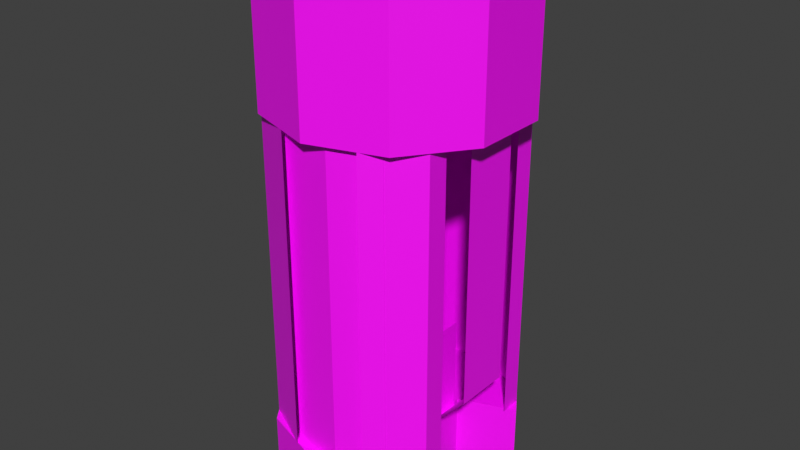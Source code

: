 # Source: elevator_b_blender3.blend  (saved by Blender 3.6.14; exported with 4.5.12 LTS)
import bpy
from mathutils import Matrix  # noqa: F401  (used for matrix-valued properties, if any)

bpy.ops.wm.read_factory_settings(use_empty=True)
scene = bpy.context.scene
scene.name = 'Scene'

# ---- collections
col_elevator_b = bpy.data.collections.new('elevator_b'); scene.collection.children.link(col_elevator_b)

# ---- images (referenced by path relative to the original .blend; pixels are not part of the script)
import os
ASSET_DIR = os.environ.get("B2B_ASSET_DIR", "")  # directory of the original .blend (textures are referenced by path, not embedded)
HERE = os.path.dirname(os.path.abspath(__file__))  # packed textures are extracted next to this script under _unpacked/

def load_image(name, relpath, width, height, colorspace="sRGB"):
    """Load a texture the original file referenced (path relative to the .blend, or extracted next to this script)."""
    p = next((c for c in (os.path.join(HERE, relpath), os.path.join(ASSET_DIR, relpath)) if relpath and os.path.exists(c)), "")
    if p:
        img = bpy.data.images.load(p, check_existing=True)
        img.name = name
    else:  # same state as the original file: an image datablock whose file is absent (Cycles renders it pink)
        img = bpy.data.images.new(name, width, height)
        img.source = "FILE"
        img.filepath = "//" + (relpath or name)
    img.colorspace_settings.name = colorspace
    return img
img_elevator_main = load_image('elevator_main', 'elevator_b.png', 1024, 1024, 'sRGB')
img_elevator_b_emmision_png = load_image('elevator_b_emmision.png', 'elevator_b_emmision.png', 1024, 1024, 'sRGB')

# ---- materials (node trees are filled in below, after node groups)
mat_elevator = bpy.data.materials.new('Elevator')

# ---- material node trees
mat_elevator.use_nodes = True; mat_elevator.node_tree.nodes.clear()
_N = mat_elevator.node_tree.nodes; _L = mat_elevator.node_tree.links
n0 = _N.new('ShaderNodeBsdfPrincipled'); n0.name = 'Principled BSDF'; n0.location = (-200, 100)
n1 = _N.new('ShaderNodeOutputMaterial'); n1.name = 'Material Output'; n1.location = (200, 100)
n2 = _N.new('ShaderNodeTexChecker'); n2.name = 'Checker Texture'; n2.location = (-580, -380)
n3 = _N.new('ShaderNodeTexImage'); n3.name = 'Image Texture'; n3.location = (-620, 220)
n3.image = img_elevator_main
n3.interpolation = 'Closest'
n4 = _N.new('ShaderNodeTexImage'); n4.name = 'Image Texture.001'; n4.location = (-620, -80)
n4.image = img_elevator_b_emmision_png
_L.new(n0.outputs[0], n1.inputs[0])
_L.new(n3.outputs[0], n0.inputs[0])
_L.new(n3.outputs[1], n0.inputs[4])
_L.new(n4.outputs[0], n0.inputs[27])
n1.is_active_output = True

# ---- world
world_world = bpy.data.worlds.new('World'); scene.world = world_world
world_world.use_nodes = True; world_world.node_tree.nodes.clear()
_N = world_world.node_tree.nodes; _L = world_world.node_tree.links
n0 = _N.new('ShaderNodeOutputWorld'); n0.name = 'World Output'; n0.location = (200, 100)
n1 = _N.new('ShaderNodeBackground'); n1.name = 'Background'; n1.location = (-200, 100)
n1.inputs[0].default_value = (0.05088, 0.05088, 0.05088, 1.0)
_L.new(n1.outputs[0], n0.inputs[0])
n0.is_active_output = True
world_world.color = (0.05088, 0.05088, 0.05088)
world_world.use_sun_shadow = False
world_world.sun_shadow_jitter_overblur = 0.0

# ---- meshes
me_cube_001 = bpy.data.meshes.new('Cube.001')
me_cube_001.from_pydata([(3.5, -1.0, 0.55), (3.5, -1.0, 1.669), (3.5, 1.0, 0.55), (3.5, 1.0, 1.669), (1.65, -1.0, 0.3), (1.65, 1.0, 0.3), (1.65, -1.0, 0.725), (1.65, 1.0, 0.725), (4.768e-07, 4.387, 0.3), (-2.579, 3.55, 0.3), (-4.173, 1.356, 0.3), (-4.173, -1.356, 0.3), (-2.579, -3.55, 0.3), (4.768e-07, -4.387, 0.3), (2.579, -3.55, 0.3), (1.524, -1.356, 0.3), (1.524, 1.356, 0.3), (2.579, 3.55, 0.3), (0.0, 0.0, 0.3), (4.768e-07, 4.387, 1.192e-07), (-2.579, 3.55, 1.192e-07), (-4.173, 1.356, 1.192e-07), (-4.173, -1.356, 1.192e-07), (-2.579, -3.55, 1.192e-07), (4.768e-07, -4.387, 1.192e-07), (2.579, -3.55, 1.192e-07), (1.524, -1.356, 1.192e-07), (1.524, 1.356, 1.192e-07), (2.579, 3.55, 1.192e-07), (0.0, 0.0, 0.0), (3.524, 2.106, 0.3), (3.524, -2.106, 0.3), (3.524, 2.106, 1.192e-07), (3.524, -2.106, 1.192e-07), (4.768e-07, 4.387, 2.338), (-2.579, 3.55, 2.338), (-4.173, 1.356, 2.338), (-4.173, -1.356, 2.338), (-2.579, -3.55, 2.338), (4.768e-07, -4.387, 2.338), (2.579, -3.55, 2.338), (4.173, -1.356, 2.338), (4.173, 1.356, 2.338), (2.579, 3.55, 2.338), (0.0, 0.0, 2.337), (4.768e-07, 4.387, 1.706), (-2.579, 3.55, 1.706), (-4.173, 1.356, 1.706), (-4.173, -1.356, 1.706), (-2.579, -3.55, 1.706), (4.768e-07, -4.387, 1.706), (2.579, -3.55, 1.706), (4.173, -1.356, 1.706), (4.173, 1.356, 1.706), (2.579, 3.55, 1.706), (0.0, 0.0, 2.019), (-3.878, -1.762, 0.3), (-2.874, -3.144, 0.3), (-4.174, 0.0, 0.3), (-1.068, -4.07, 0.3), (-3.878, -1.762, 1.706), (-2.874, -3.144, 1.706), (-4.174, 0.0, 1.706), (-1.068, -4.07, 1.706), (-3.878, 1.762, 0.3), (-2.874, 3.144, 0.3), (-1.068, 4.07, 0.3), (-3.878, 1.762, 1.706), (-2.874, 3.144, 1.706), (-1.068, 4.07, 1.706), (0.548, -3.952, 0.3), (2.243, -3.39, 0.3), (-1.23, -3.781, 0.3), (0.548, -3.952, 1.706), (2.243, -3.39, 1.706), (-1.23, -3.781, 1.706), (0.548, 3.952, 0.3), (2.243, 3.39, 0.3), (-1.23, 3.781, 0.3), (0.548, 3.952, 1.706), (2.243, 3.39, 1.706), (-1.23, 3.781, 1.706), (-2.143, -2.143, 1.812), (2.143, -2.143, 1.812), (-2.143, 2.143, 1.812), (2.143, 2.143, 1.812), (-3.0, 0.0, 1.812), (3.0, 0.0, 1.812), (0.0, -3.0, 1.812), (0.0, 3.0, 1.812), (0.0, 0.0, 1.812), (1.658, 3.868, 0.3), (1.658, 3.868, 1.706), (3.217, 2.56, 0.3), (3.217, 2.56, 1.706), (3.217, 1.81, 0.3), (3.217, 1.81, 1.706), (1.658, -3.868, 0.3), (1.658, -3.868, 1.706), (3.217, -2.56, 0.3), (3.217, -2.56, 1.706), (3.217, -1.81, 0.3), (3.217, -1.81, 1.706), (-4.174, 0.0, 0.3), (-4.174, 0.0, 1.706)], [], [(0, 1, 3, 2), (0, 2, 5, 4), (4, 6, 7, 5), (10, 11, 18), (11, 12, 18), (12, 13, 18), (13, 14, 18), (14, 15, 18), (15, 16, 18), (16, 17, 18), (17, 8, 18), (8, 9, 18), (9, 10, 18), (21, 29, 22), (22, 29, 23), (23, 29, 24), (24, 29, 25), (25, 29, 26), (26, 29, 27), (27, 29, 28), (28, 29, 19), (19, 29, 20), (20, 29, 21), (10, 9, 20, 21), (14, 13, 24, 25), (11, 10, 21, 22), (8, 17, 28, 19), (12, 11, 22, 23), (9, 8, 19, 20), (13, 12, 23, 24), (15, 26, 27, 16), (15, 31, 33, 26), (14, 25, 33, 31), (32, 28, 17, 30), (27, 32, 30, 16), (14, 31, 15), (16, 30, 17), (25, 26, 33), (27, 28, 32), (36, 37, 44), (37, 38, 44), (38, 39, 44), (39, 40, 44), (40, 41, 44), (41, 42, 44), (42, 43, 44), (43, 34, 44), (34, 35, 44), (35, 36, 44), (47, 55, 48), (48, 55, 49), (49, 55, 50), (50, 55, 51), (51, 55, 52), (52, 55, 53), (53, 55, 54), (54, 55, 45), (45, 55, 46), (46, 55, 47), (36, 35, 46, 47), (43, 42, 53, 54), (40, 39, 50, 51), (37, 36, 47, 48), (34, 43, 54, 45), (41, 40, 51, 52), (38, 37, 48, 49), (35, 34, 45, 46), (42, 41, 52, 53), (39, 38, 49, 50), (59, 57, 61, 63), (57, 56, 60, 61), (66, 69, 68, 65), (64, 67, 62, 58), (65, 68, 67, 64), (70, 72, 75, 73), (71, 70, 73, 74), (76, 79, 81, 78), (77, 80, 79, 76), (90, 89, 85, 87), (88, 90, 87, 83), (82, 86, 90, 88), (86, 84, 89, 90), (93, 94, 92, 91), (94, 93, 95, 96), (99, 97, 98, 100), (100, 102, 101, 99), (56, 103, 104, 60)])
_uv = me_cube_001.uv_layers.new(name='UVMap')
_uv.uv.foreach_set('vector', [0.5469, 0.3203, 0.5469, 0.8438, 0.4297, 0.8438, 0.4297, 0.3203, 0.5469, 0.3203, 0.4297, 0.3203, 0.4297, 0.1562, 0.5469, 0.1562, 0.3125, 0.0, 0.3125, 0.2031, 0.4297, 0.2031, 0.4297, 0.0, 0.01944, 0.079, 0.01944, 0.1395, 0.1125, 0.1092, 0.01944, 0.1395, 0.05499, 0.1884, 0.1125, 0.1092, 0.05499, 0.1884, 0.1125, 0.2071, 0.1125, 0.1092, 0.1125, 0.2071, 0.1701, 0.1884, 0.1125, 0.1092, 0.1701, 0.1884, 0.1465, 0.1395, 0.1125, 0.1092, 0.1465, 0.1395, 0.1465, 0.079, 0.1125, 0.1092, 0.1465, 0.079, 0.1701, 0.03006, 0.1125, 0.1092, 0.1701, 0.03006, 0.1125, 0.01137, 0.1125, 0.1092, 0.1125, 0.01137, 0.05499, 0.03006, 0.1125, 0.1092, 0.05499, 0.03006, 0.01944, 0.079, 0.1125, 0.1092, 0.01763, 0.5347, 0.06718, 0.5508, 0.01763, 0.5669, 0.01763, 0.5669, 0.06718, 0.5508, 0.03656, 0.593, 0.03656, 0.593, 0.06718, 0.5508, 0.06718, 0.6029, 0.06718, 0.6029, 0.06718, 0.5508, 0.09781, 0.593, 0.09781, 0.593, 0.06718, 0.5508, 0.08529, 0.5669, 0.08529, 0.5669, 0.06718, 0.5508, 0.08529, 0.5347, 0.08529, 0.5347, 0.06718, 0.5508, 0.09781, 0.5087, 0.09781, 0.5087, 0.06718, 0.5508, 0.06718, 0.4987, 0.06718, 0.4987, 0.06718, 0.5508, 0.03656, 0.5087, 0.03656, 0.5087, 0.06718, 0.5508, 0.01763, 0.5347, 0.1562, 0.6797, 0.1562, 0.75, 0.08594, 0.75, 0.08594, 0.6797, 0.1562, 0.8203, 0.1562, 0.75, 0.08594, 0.75, 0.08594, 0.8203, 0.1562, 0.6016, 0.1562, 0.6797, 0.08594, 0.6797, 0.08594, 0.6016, 0.1562, 0.8203, 0.1562, 0.8984, 0.08594, 0.8984, 0.08594, 0.8203, 0.1562, 0.6797, 0.1562, 0.6016, 0.08594, 0.6016, 0.08594, 0.6797, 0.1562, 0.75, 0.1562, 0.8203, 0.08594, 0.8203, 0.08594, 0.75, 0.1562, 0.75, 0.1562, 0.6797, 0.08594, 0.6797, 0.08594, 0.75, 0.1562, 0.9297, 0.08594, 0.9297, 0.08594, 1.0, 0.1562, 1.0, 0.1562, 0.9297, 0.1562, 0.8672, 0.08594, 0.8672, 0.08594, 0.9297, 0.1562, 0.8203, 0.08594, 0.8203, 0.08594, 0.8672, 0.1562, 0.8672, 0.08594, 0.9453, 0.08594, 0.8984, 0.1562, 0.8984, 0.1562, 0.9453, 0.08594, 1.0, 0.08594, 0.9453, 0.1562, 0.9453, 0.1562, 1.0, 0.1701, 0.1884, 0.1911, 0.1562, 0.1465, 0.1395, 0.1465, 0.079, 0.1911, 0.06227, 0.1701, 0.03006, 0.09781, 0.593, 0.08529, 0.5669, 0.109, 0.5758, 0.08529, 0.5347, 0.09781, 0.5087, 0.109, 0.5258, 0.01763, 0.5347, 0.01763, 0.5669, 0.06718, 0.5508, 0.01763, 0.5669, 0.03656, 0.593, 0.06718, 0.5508, 0.03656, 0.593, 0.06718, 0.6029, 0.06718, 0.5508, 0.06718, 0.6029, 0.09781, 0.593, 0.06718, 0.5508, 0.09781, 0.593, 0.1167, 0.5669, 0.06718, 0.5508, 0.1167, 0.5669, 0.1167, 0.5347, 0.06718, 0.5508, 0.1167, 0.5347, 0.09781, 0.5087, 0.06718, 0.5508, 0.09781, 0.5087, 0.06718, 0.4987, 0.06718, 0.5508, 0.06718, 0.4987, 0.03656, 0.5087, 0.06718, 0.5508, 0.03656, 0.5087, 0.01763, 0.5347, 0.06718, 0.5508, 0.01728, 0.4019, 0.06704, 0.4181, 0.01728, 0.4342, 0.01728, 0.4342, 0.06704, 0.4181, 0.03629, 0.4604, 0.03629, 0.4604, 0.06704, 0.4181, 0.06704, 0.4704, 0.06704, 0.4704, 0.06704, 0.4181, 0.0978, 0.4604, 0.0978, 0.4604, 0.06704, 0.4181, 0.1168, 0.4342, 0.1168, 0.4342, 0.06704, 0.4181, 0.1168, 0.4019, 0.1168, 0.4019, 0.06704, 0.4181, 0.0978, 0.3757, 0.0978, 0.3757, 0.06704, 0.4181, 0.06704, 0.3658, 0.06704, 0.3658, 0.06704, 0.4181, 0.03629, 0.3757, 0.03629, 0.3757, 0.06704, 0.4181, 0.01728, 0.4019, 0.4688, 1.0, 0.3906, 1.0, 0.3906, 0.8438, 0.4688, 0.8438, 0.2344, 1.0, 0.1562, 1.0, 0.1562, 0.8438, 0.2344, 0.8438, 0.3125, 1.0, 0.3906, 1.0, 0.3906, 0.8438, 0.3125, 0.8438, 0.5469, 1.0, 0.4688, 1.0, 0.4688, 0.8438, 0.5469, 0.8438, 0.3125, 1.0, 0.2344, 1.0, 0.2344, 0.8438, 0.3125, 0.8438, 0.2344, 1.0, 0.3125, 1.0, 0.3125, 0.8438, 0.2344, 0.8438, 0.3125, 1.0, 0.2344, 1.0, 0.2344, 0.8438, 0.3125, 0.8438, 0.3906, 1.0, 0.3125, 1.0, 0.3125, 0.8438, 0.3906, 0.8438, 0.04617, 0.5945, 0.08987, 0.5945, 0.08987, 0.5071, 0.04617, 0.5071, 0.3906, 1.0, 0.3125, 1.0, 0.3125, 0.8438, 0.3906, 0.8438, 1.0, 0.0, 0.8281, 0.0, 0.8281, 1.0, 1.0, 1.0, 0.8281, 0.0, 0.6797, 0.0, 0.6797, 1.0, 0.8281, 1.0, 1.0, 0.0, 1.0, 1.0, 0.8281, 1.0, 0.8281, 0.0, 0.6797, 0.0, 0.6797, 1.0, 0.5469, 1.0, 0.5469, 0.0, 0.8281, 0.0, 0.8281, 1.0, 0.6797, 1.0, 0.6797, 0.0, 0.7734, 0.0, 0.5469, 0.0, 0.5469, 1.0, 0.7734, 1.0, 0.9844, 0.0, 0.7734, 0.0, 0.7734, 1.0, 0.9844, 1.0, 0.7734, 0.0, 0.7734, 1.0, 0.5469, 1.0, 0.5469, 0.0, 0.9844, 0.0, 0.9844, 1.0, 0.7734, 1.0, 0.7734, 0.0, 0.06592, 0.2927, 0.1214, 0.2927, 0.1056, 0.3323, 0.06592, 0.3482, 0.01041, 0.2927, 0.06592, 0.2927, 0.06592, 0.3482, 0.02627, 0.3323, 0.02627, 0.253, 0.06592, 0.2372, 0.06592, 0.2927, 0.01041, 0.2927, 0.06592, 0.2372, 0.1056, 0.253, 0.1214, 0.2927, 0.06592, 0.2927, 0.2734, 0.2031, 0.2734, 0.8438, 0.1562, 0.8438, 0.1562, 0.2031, 0.3125, 0.8438, 0.3125, 0.2031, 0.2734, 0.2031, 0.2734, 0.8438, 0.3125, 0.2031, 0.4297, 0.2031, 0.4297, 0.8438, 0.3125, 0.8438, 0.3125, 0.8438, 0.2734, 0.8438, 0.2734, 0.2031, 0.3125, 0.2031, 0.6797, 0.0, 0.5469, 0.0, 0.5469, 1.0, 0.6797, 1.0])
me_cube_001.materials.append(mat_elevator)
me_cube_001.update()
arm_armature = bpy.data.armatures.new('Armature')  # bones are not reproduced

# ---- objects
ob_elevator = bpy.data.objects.new('elevator', me_cube_001)
ob_armature = bpy.data.objects.new('Armature', arm_armature)

# ---- transforms, parenting, visibility, modifiers, constraints
ob_elevator.parent = ob_armature
ob_elevator.location = (5.96e-08, 0.0, 1.192e-07)
ob_elevator.scale = (0.2, 0.2, 1.6)
_vg = ob_elevator.vertex_groups.new(name='Door_Left')
_vg.add([56, 57, 59, 60, 61, 63, 103, 104], 1.0, 'REPLACE')
_vg = ob_elevator.vertex_groups.new(name='Door_Right')
_vg.add([58, 62, 64, 65, 66, 67, 68, 69], 1.0, 'REPLACE')
_vg = ob_elevator.vertex_groups.new(name='Root')
_vg.add([8, 9, 10, 11, 12, 13, 14, 15, 16, 17, 18, 19, 20, 21, 22, 23, 24, 25, 26, 27, 28, 29, 30, 31, 32, 33, 34, 35, 36, 37, 38, 39, 40, 41, 42, 43, 44, 45, 46, 47, 48, 49, 50, 51, 52, 53, 54, 55, 70, 71, 72, 73, 74, 75, 76, 77, 78, 79, 80, 81, 82, 83, 84, 85, 86, 87, 88, 89, 90, 91, 92, 93, 94, 95, 96, 97, 98, 99, 100, 101, 102], 1.0, 'REPLACE')
_vg = ob_elevator.vertex_groups.new(name='Brake')
_vg.add([0, 1, 2, 3, 4, 5, 6, 7], 1.0, 'REPLACE')
_m = ob_elevator.modifiers.new('Armature', 'ARMATURE')
_m.object = ob_armature
ob_armature.location = (0.0, 0.0, 0.0)

# ---- collection membership
col_elevator_b.objects.link(ob_elevator)
col_elevator_b.objects.link(ob_armature)

# ---- scene / render settings (as saved in the file)
scene.frame_start = 0; scene.frame_end = 15; scene.frame_set(0)
scene.render.engine = 'CYCLES'
scene.render.bake_bias = 0.0
scene.render.bake_samples = 0
scene.cycles.sampling_pattern = 'TABULATED_SOBOL'
scene.view_settings.view_transform = 'Standard'
bpy.context.view_layer.update()

# ---- added for rendering (the .blend has no active camera and no usable light): camera, sun
cam_auto = bpy.data.cameras.new('AutoCamera')
cam_auto.lens = 50.0
cam_auto.sensor_width = 36.0
cam_auto.clip_end = 1000.0
ob_auto_camera = bpy.data.objects.new('AutoCamera', cam_auto)
scene.collection.objects.link(ob_auto_camera)
ob_auto_camera.location = (4.12255, -4.94706, 5.16804)
ob_auto_camera.rotation_euler = (1.09748, -7.21219e-08, 0.694738)
scene.camera = ob_auto_camera
light_auto_sun = bpy.data.lights.new('AutoSun', 'SUN')
light_auto_sun.energy = 3.0
light_auto_sun.angle = 0.0523599
ob_auto_sun = bpy.data.objects.new('AutoSun', light_auto_sun)
scene.collection.objects.link(ob_auto_sun)
ob_auto_sun.rotation_euler = (0.872665, 0.174533, 0.523599)
bpy.context.view_layer.update()
